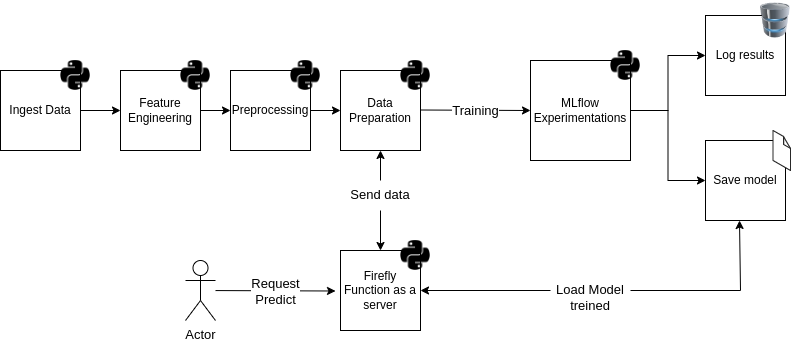

The diagram above was exported from draw.io. Its source (the exported page's mxGraphModel, read from the mxfile embedded in the PNG):
<mxGraphModel dx="2062" dy="727" grid="1" gridSize="10" guides="1" tooltips="1" connect="1" arrows="1" fold="1" page="1" pageScale="1" pageWidth="850" pageHeight="1100" math="0" shadow="0">
  <root>
    <mxCell id="0" />
    <mxCell id="1" parent="0" />
    <mxCell id="sq1u42YYDuOM4j9arN0q-9" style="edgeStyle=orthogonalEdgeStyle;rounded=0;orthogonalLoop=1;jettySize=auto;html=1;entryX=0;entryY=0.5;entryDx=0;entryDy=0;" edge="1" parent="1" source="sq1u42YYDuOM4j9arN0q-1" target="sq1u42YYDuOM4j9arN0q-4">
      <mxGeometry relative="1" as="geometry" />
    </mxCell>
    <mxCell id="sq1u42YYDuOM4j9arN0q-1" value="Ingest Data" style="whiteSpace=wrap;html=1;aspect=fixed;" vertex="1" parent="1">
      <mxGeometry x="20" y="250" width="80" height="80" as="geometry" />
    </mxCell>
    <mxCell id="sq1u42YYDuOM4j9arN0q-2" value="" style="shape=image;html=1;verticalAlign=top;verticalLabelPosition=bottom;labelBackgroundColor=#ffffff;imageAspect=0;aspect=fixed;image=https://cdn4.iconfinder.com/data/icons/scripting-and-programming-languages/512/Python_logo-128.png" vertex="1" parent="1">
      <mxGeometry x="80" y="240" width="30" height="30" as="geometry" />
    </mxCell>
    <mxCell id="sq1u42YYDuOM4j9arN0q-11" style="edgeStyle=orthogonalEdgeStyle;rounded=0;orthogonalLoop=1;jettySize=auto;html=1;entryX=0;entryY=0.5;entryDx=0;entryDy=0;" edge="1" parent="1" source="sq1u42YYDuOM4j9arN0q-3" target="sq1u42YYDuOM4j9arN0q-7">
      <mxGeometry relative="1" as="geometry" />
    </mxCell>
    <mxCell id="sq1u42YYDuOM4j9arN0q-3" value="Preprocessing" style="whiteSpace=wrap;html=1;aspect=fixed;" vertex="1" parent="1">
      <mxGeometry x="250" y="250" width="80" height="80" as="geometry" />
    </mxCell>
    <mxCell id="sq1u42YYDuOM4j9arN0q-10" style="edgeStyle=orthogonalEdgeStyle;rounded=0;orthogonalLoop=1;jettySize=auto;html=1;entryX=0;entryY=0.5;entryDx=0;entryDy=0;" edge="1" parent="1" source="sq1u42YYDuOM4j9arN0q-4" target="sq1u42YYDuOM4j9arN0q-3">
      <mxGeometry relative="1" as="geometry" />
    </mxCell>
    <mxCell id="sq1u42YYDuOM4j9arN0q-4" value="Feature&lt;br&gt;Engineering" style="whiteSpace=wrap;html=1;aspect=fixed;" vertex="1" parent="1">
      <mxGeometry x="140" y="250" width="80" height="80" as="geometry" />
    </mxCell>
    <mxCell id="sq1u42YYDuOM4j9arN0q-5" value="" style="shape=image;html=1;verticalAlign=top;verticalLabelPosition=bottom;labelBackgroundColor=#ffffff;imageAspect=0;aspect=fixed;image=https://cdn4.iconfinder.com/data/icons/scripting-and-programming-languages/512/Python_logo-128.png" vertex="1" parent="1">
      <mxGeometry x="200" y="240" width="30" height="30" as="geometry" />
    </mxCell>
    <mxCell id="sq1u42YYDuOM4j9arN0q-6" value="" style="shape=image;html=1;verticalAlign=top;verticalLabelPosition=bottom;labelBackgroundColor=#ffffff;imageAspect=0;aspect=fixed;image=https://cdn4.iconfinder.com/data/icons/scripting-and-programming-languages/512/Python_logo-128.png" vertex="1" parent="1">
      <mxGeometry x="310" y="240" width="30" height="30" as="geometry" />
    </mxCell>
    <mxCell id="sq1u42YYDuOM4j9arN0q-7" value="Data Preparation" style="whiteSpace=wrap;html=1;aspect=fixed;" vertex="1" parent="1">
      <mxGeometry x="360" y="250" width="80" height="80" as="geometry" />
    </mxCell>
    <mxCell id="sq1u42YYDuOM4j9arN0q-8" value="" style="shape=image;html=1;verticalAlign=top;verticalLabelPosition=bottom;labelBackgroundColor=#ffffff;imageAspect=0;aspect=fixed;image=https://cdn4.iconfinder.com/data/icons/scripting-and-programming-languages/512/Python_logo-128.png" vertex="1" parent="1">
      <mxGeometry x="420" y="240" width="30" height="30" as="geometry" />
    </mxCell>
    <mxCell id="sq1u42YYDuOM4j9arN0q-12" value="" style="endArrow=classic;html=1;rounded=0;" edge="1" parent="1">
      <mxGeometry relative="1" as="geometry">
        <mxPoint x="440" y="289.5" as="sourcePoint" />
        <mxPoint x="550" y="290" as="targetPoint" />
      </mxGeometry>
    </mxCell>
    <mxCell id="sq1u42YYDuOM4j9arN0q-13" value="Training" style="edgeLabel;resizable=0;html=1;align=center;verticalAlign=middle;fontSize=13;" connectable="0" vertex="1" parent="sq1u42YYDuOM4j9arN0q-12">
      <mxGeometry relative="1" as="geometry" />
    </mxCell>
    <mxCell id="sq1u42YYDuOM4j9arN0q-19" style="edgeStyle=orthogonalEdgeStyle;rounded=0;orthogonalLoop=1;jettySize=auto;html=1;entryX=0;entryY=0.5;entryDx=0;entryDy=0;" edge="1" parent="1" source="sq1u42YYDuOM4j9arN0q-15" target="sq1u42YYDuOM4j9arN0q-18">
      <mxGeometry relative="1" as="geometry" />
    </mxCell>
    <mxCell id="sq1u42YYDuOM4j9arN0q-45" style="edgeStyle=orthogonalEdgeStyle;rounded=0;orthogonalLoop=1;jettySize=auto;html=1;entryX=0;entryY=0.5;entryDx=0;entryDy=0;fontSize=13;" edge="1" parent="1" source="sq1u42YYDuOM4j9arN0q-15" target="sq1u42YYDuOM4j9arN0q-43">
      <mxGeometry relative="1" as="geometry" />
    </mxCell>
    <mxCell id="sq1u42YYDuOM4j9arN0q-15" value="MLflow Experimentations" style="whiteSpace=wrap;html=1;aspect=fixed;" vertex="1" parent="1">
      <mxGeometry x="550" y="240" width="100" height="100" as="geometry" />
    </mxCell>
    <mxCell id="sq1u42YYDuOM4j9arN0q-17" value="" style="shape=image;html=1;verticalAlign=top;verticalLabelPosition=bottom;labelBackgroundColor=#ffffff;imageAspect=0;aspect=fixed;image=https://cdn4.iconfinder.com/data/icons/scripting-and-programming-languages/512/Python_logo-128.png" vertex="1" parent="1">
      <mxGeometry x="630" y="230" width="30" height="30" as="geometry" />
    </mxCell>
    <mxCell id="sq1u42YYDuOM4j9arN0q-18" value="Log results" style="whiteSpace=wrap;html=1;aspect=fixed;" vertex="1" parent="1">
      <mxGeometry x="725" y="195" width="80" height="80" as="geometry" />
    </mxCell>
    <mxCell id="sq1u42YYDuOM4j9arN0q-20" value="" style="image;html=1;image=img/lib/clip_art/computers/Database_128x128.png" vertex="1" parent="1">
      <mxGeometry x="780" y="180" width="30" height="40" as="geometry" />
    </mxCell>
    <mxCell id="sq1u42YYDuOM4j9arN0q-23" value="Firefly Function as a server" style="whiteSpace=wrap;html=1;aspect=fixed;" vertex="1" parent="1">
      <mxGeometry x="360" y="430" width="80" height="80" as="geometry" />
    </mxCell>
    <mxCell id="sq1u42YYDuOM4j9arN0q-25" value="" style="shape=image;html=1;verticalAlign=top;verticalLabelPosition=bottom;labelBackgroundColor=#ffffff;imageAspect=0;aspect=fixed;image=https://cdn4.iconfinder.com/data/icons/scripting-and-programming-languages/512/Python_logo-128.png" vertex="1" parent="1">
      <mxGeometry x="420" y="420" width="30" height="30" as="geometry" />
    </mxCell>
    <mxCell id="sq1u42YYDuOM4j9arN0q-27" value="Actor" style="shape=umlActor;verticalLabelPosition=bottom;verticalAlign=top;html=1;outlineConnect=0;fontSize=13;" vertex="1" parent="1">
      <mxGeometry x="205" y="440" width="30" height="60" as="geometry" />
    </mxCell>
    <mxCell id="sq1u42YYDuOM4j9arN0q-29" value="" style="endArrow=classic;html=1;rounded=0;" edge="1" parent="1" source="sq1u42YYDuOM4j9arN0q-27">
      <mxGeometry relative="1" as="geometry">
        <mxPoint x="245" y="470" as="sourcePoint" />
        <mxPoint x="355" y="470.5" as="targetPoint" />
      </mxGeometry>
    </mxCell>
    <mxCell id="sq1u42YYDuOM4j9arN0q-30" value="Request&lt;br&gt;Predict" style="edgeLabel;resizable=0;html=1;align=center;verticalAlign=middle;fontSize=13;" connectable="0" vertex="1" parent="sq1u42YYDuOM4j9arN0q-29">
      <mxGeometry relative="1" as="geometry" />
    </mxCell>
    <mxCell id="sq1u42YYDuOM4j9arN0q-39" value="" style="endArrow=classic;startArrow=none;html=1;rounded=0;fontSize=13;entryX=0.5;entryY=1;entryDx=0;entryDy=0;exitX=0.5;exitY=0;exitDx=0;exitDy=0;" edge="1" parent="1" source="sq1u42YYDuOM4j9arN0q-40" target="sq1u42YYDuOM4j9arN0q-7">
      <mxGeometry width="50" height="50" relative="1" as="geometry">
        <mxPoint x="400" y="390" as="sourcePoint" />
        <mxPoint x="450" y="340" as="targetPoint" />
      </mxGeometry>
    </mxCell>
    <mxCell id="sq1u42YYDuOM4j9arN0q-40" value="&lt;div style=&quot;&quot;&gt;&lt;span style=&quot;background-color: initial;&quot;&gt;Send data&lt;/span&gt;&lt;/div&gt;" style="text;whiteSpace=wrap;html=1;fontSize=13;align=center;" vertex="1" parent="1">
      <mxGeometry x="360" y="360" width="80" height="30" as="geometry" />
    </mxCell>
    <mxCell id="sq1u42YYDuOM4j9arN0q-41" value="" style="endArrow=none;startArrow=classic;html=1;rounded=0;fontSize=13;entryX=0.5;entryY=1;entryDx=0;entryDy=0;exitX=0.5;exitY=0;exitDx=0;exitDy=0;" edge="1" parent="1" source="sq1u42YYDuOM4j9arN0q-23" target="sq1u42YYDuOM4j9arN0q-40">
      <mxGeometry width="50" height="50" relative="1" as="geometry">
        <mxPoint x="400" y="410" as="sourcePoint" />
        <mxPoint x="400" y="330" as="targetPoint" />
      </mxGeometry>
    </mxCell>
    <mxCell id="sq1u42YYDuOM4j9arN0q-43" value="Save model" style="whiteSpace=wrap;html=1;aspect=fixed;" vertex="1" parent="1">
      <mxGeometry x="725" y="320" width="80" height="80" as="geometry" />
    </mxCell>
    <mxCell id="sq1u42YYDuOM4j9arN0q-44" value="" style="verticalLabelPosition=bottom;html=1;verticalAlign=top;strokeWidth=1;align=center;outlineConnect=0;dashed=0;outlineConnect=0;shape=mxgraph.aws3d.file;aspect=fixed;strokeColor=#292929;fontSize=13;" vertex="1" parent="1">
      <mxGeometry x="792.55" y="310" width="17.45" height="40" as="geometry" />
    </mxCell>
    <mxCell id="sq1u42YYDuOM4j9arN0q-47" value="" style="endArrow=classic;startArrow=none;html=1;rounded=0;fontSize=13;exitX=1;exitY=0.5;exitDx=0;exitDy=0;entryX=0.425;entryY=1;entryDx=0;entryDy=0;entryPerimeter=0;" edge="1" parent="1" source="sq1u42YYDuOM4j9arN0q-48" target="sq1u42YYDuOM4j9arN0q-43">
      <mxGeometry width="50" height="50" relative="1" as="geometry">
        <mxPoint x="480" y="500" as="sourcePoint" />
        <mxPoint x="530" y="450" as="targetPoint" />
        <Array as="points">
          <mxPoint x="760" y="470" />
        </Array>
      </mxGeometry>
    </mxCell>
    <mxCell id="sq1u42YYDuOM4j9arN0q-48" value="&lt;div style=&quot;&quot;&gt;&lt;span style=&quot;background-color: initial;&quot;&gt;Load Model treined&lt;/span&gt;&lt;/div&gt;" style="text;whiteSpace=wrap;html=1;fontSize=13;align=center;" vertex="1" parent="1">
      <mxGeometry x="570" y="455" width="80" height="30" as="geometry" />
    </mxCell>
    <mxCell id="sq1u42YYDuOM4j9arN0q-49" value="" style="endArrow=none;startArrow=classic;html=1;rounded=0;fontSize=13;exitX=1;exitY=0.5;exitDx=0;exitDy=0;entryX=0;entryY=0.5;entryDx=0;entryDy=0;" edge="1" parent="1" source="sq1u42YYDuOM4j9arN0q-23" target="sq1u42YYDuOM4j9arN0q-48">
      <mxGeometry width="50" height="50" relative="1" as="geometry">
        <mxPoint x="440" y="470" as="sourcePoint" />
        <mxPoint x="759" y="410" as="targetPoint" />
        <Array as="points" />
      </mxGeometry>
    </mxCell>
  </root>
</mxGraphModel>